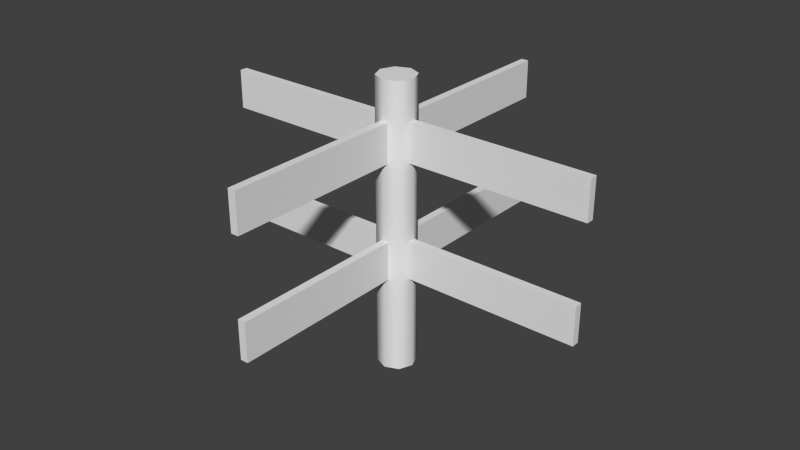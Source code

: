 # Source: FenceFourWayModel.blend  (saved by Blender 2.76.0; exported with 4.5.12 LTS)
import bpy
from mathutils import Matrix  # noqa: F401  (used for matrix-valued properties, if any)

bpy.ops.wm.read_factory_settings(use_empty=True)
scene = bpy.context.scene
scene.name = 'Scene'

# ---- collections
col_collection_1 = bpy.data.collections.new('Collection 1'); scene.collection.children.link(col_collection_1)

# ---- world
world_world = bpy.data.worlds.new('World'); scene.world = world_world
world_world.color = (0.05088, 0.05088, 0.05088)
world_world.use_sun_shadow = False
world_world.sun_shadow_jitter_overblur = 0.0
world_world.cycles.sampling_method = 'MANUAL'
world_world.cycles.sample_map_resolution = 256

# ---- meshes
me_cylinder = bpy.data.meshes.new('Cylinder')
me_cylinder.from_pydata([(-0.5, -0.01, 0.55), (-0.5, -0.01, 0.65), (-0.5, 0.01, 0.55), (-0.5, 0.01, 0.65), (-0.01, -0.5, 0.65), (-0.01, -0.5, 0.55), (0.51, 0.01, 0.55), (0.51, 0.01, 0.65), (0.01, -0.5, 0.65), (0.01, -0.5, 0.55), (0.51, -0.01, 0.65), (0.51, -0.01, 0.55), (-0.01, 0.51, 0.55), (-0.01, 0.51, 0.65), (0.01, 0.51, 0.65), (0.01, 0.51, 0.55), (-0.5, -0.01, 0.25), (-0.5, -0.01, 0.35), (-0.5, 0.01, 0.25), (-0.5, 0.01, 0.35), (-0.01, -0.5, 0.35), (-0.01, -0.5, 0.25), (0.5, 0.01, 0.25), (0.5, 0.01, 0.35), (0.01, -0.5, 0.35), (0.01, -0.5, 0.25), (0.5, -0.01, 0.35), (0.5, -0.01, 0.25), (-0.01, 0.51, 0.25), (-0.01, 0.51, 0.35), (0.01, 0.51, 0.35), (0.01, 0.51, 0.25), (-0.0002268, 0.04914, 0.0), (-0.0002268, 0.04914, 0.75), (0.03452, 0.03475, 0.0), (0.03452, 0.03475, 0.75), (0.04892, 0.0, 0.0), (0.04892, 0.0, 0.75), (0.03452, -0.03475, 0.0), (0.03452, -0.03475, 0.75), (-0.0002268, -0.04914, 0.0), (-0.0002268, -0.04914, 0.75), (-0.03498, -0.03475, 0.0), (-0.03498, -0.03475, 0.75), (-0.04937, 0.0, 0.0), (-0.04937, 0.0, 0.75), (-0.03498, 0.03475, 0.0), (-0.03498, 0.03475, 0.75)], [], [(1, 3, 2, 0), (26, 17, 16, 27), (17, 19, 18, 16), (10, 1, 0, 11), (4, 13, 12, 5), (9, 5, 12, 15), (14, 13, 4, 8), (13, 14, 15, 12), (14, 8, 9, 15), (8, 4, 5, 9), (7, 10, 11, 6), (10, 7, 3, 1), (0, 2, 6, 11), (3, 7, 6, 2), (20, 29, 28, 21), (25, 21, 28, 31), (30, 29, 20, 24), (29, 30, 31, 28), (30, 24, 25, 31), (24, 20, 21, 25), (23, 26, 27, 22), (26, 23, 19, 17), (16, 18, 22, 27), (19, 23, 22, 18), (32, 33, 35, 34), (34, 35, 37, 36), (36, 37, 39, 38), (38, 39, 41, 40), (40, 41, 43, 42), (42, 43, 45, 44), (35, 33, 47, 45, 43, 41, 39, 37), (46, 47, 33, 32), (44, 45, 47, 46), (32, 34, 36, 38, 40, 42, 44, 46)])
me_cylinder.polygons.foreach_set('use_smooth', [True] * 34)
_k = set([(0, 1), (0, 2), (0, 11), (1, 3), (1, 10), (2, 3), (2, 6), (3, 7), (4, 5), (4, 8), (4, 13), (5, 9), (5, 12), (6, 7), (6, 11), (7, 10), (8, 9), (8, 14), (9, 15), (10, 11), (12, 13), (12, 15), (13, 14), (14, 15), (16, 17), (16, 18), (16, 27), (17, 19), (17, 26), (18, 19), (18, 22), (19, 23), (20, 21), (20, 24), (20, 29), (21, 25), (21, 28), (22, 23), (22, 27), (23, 26), (24, 25), (24, 30), (25, 31), (26, 27), (28, 29), (28, 31), (29, 30), (30, 31), (32, 34), (32, 46), (33, 35), (33, 47), (34, 36), (35, 37), (36, 38), (37, 39), (38, 40), (39, 41), (40, 42), (41, 43), (42, 44), (43, 45), (44, 46), (45, 47)])
me_cylinder.attributes.new('sharp_edge', 'BOOLEAN', 'EDGE').data.foreach_set('value', [ (min(e.vertices), max(e.vertices)) in _k for e in me_cylinder.edges])
_uv = me_cylinder.uv_layers.new(name='UVMap')
_uv.uv.foreach_set('vector', [0.64, 1.0, 0.6101, 1.0, 0.6101, 0.9, 0.64, 0.9, 0.85, 1.0, 0.85, 0.0001118, 1.0, 0.0001118, 1.0, 1.0, 0.64, 1.0, 0.6101, 1.0, 0.6101, 0.9, 0.64, 0.9, 0.85, 1.0, 0.85, 0.0001118, 1.0, 0.0001118, 1.0, 1.0, 0.82, 0.0001116, 0.82, 1.0, 0.67, 1.0, 0.67, 0.0001111, 0.64, 0.0001111, 0.67, 0.0001111, 0.67, 1.0, 0.64, 1.0, 0.85, 1.0, 0.82, 1.0, 0.82, 0.0001116, 0.85, 0.0001118, 0.6099, 1.0, 0.5799, 1.0, 0.5799, 0.9, 0.6099, 0.9, 0.85, 1.0, 0.85, 0.0001118, 1.0, 0.0001118, 1.0, 1.0, 0.64, 1.0, 0.6101, 1.0, 0.6101, 0.9, 0.64, 0.9, 0.6099, 1.0, 0.5799, 1.0, 0.5799, 0.9, 0.6099, 0.9, 0.85, 1.0, 0.82, 1.0, 0.82, 0.0001116, 0.85, 0.0001118, 0.64, 0.0001111, 0.67, 0.0001111, 0.67, 1.0, 0.64, 1.0, 0.82, 0.0001116, 0.82, 1.0, 0.67, 1.0, 0.67, 0.0001111, 0.82, 0.0001116, 0.82, 1.0, 0.67, 1.0, 0.67, 0.0001111, 0.64, 0.0001111, 0.67, 0.0001111, 0.67, 1.0, 0.64, 1.0, 0.85, 1.0, 0.82, 1.0, 0.82, 0.0001116, 0.85, 0.0001118, 0.6099, 1.0, 0.5799, 1.0, 0.5799, 0.9, 0.6099, 0.9, 0.85, 1.0, 0.85, 0.0001118, 1.0, 0.0001118, 1.0, 1.0, 0.64, 1.0, 0.6101, 1.0, 0.6101, 0.9, 0.64, 0.9, 0.6099, 1.0, 0.5799, 1.0, 0.5799, 0.9, 0.6099, 0.9, 0.85, 1.0, 0.82, 1.0, 0.82, 0.0001116, 0.85, 0.0001118, 0.64, 0.0001111, 0.67, 0.0001111, 0.67, 1.0, 0.64, 1.0, 0.82, 0.0001116, 0.82, 1.0, 0.67, 1.0, 0.67, 0.0001111, 0.1004, 8.798e-05, 0.1004, 0.9999, 0.05023, 0.9999, 0.05023, 8.778e-05, 0.05023, 8.778e-05, 0.05023, 0.9999, 8.754e-05, 0.9999, 9.088e-05, 8.754e-05, 0.4012, 8.961e-05, 0.4012, 0.9999, 0.3511, 0.9999, 0.3511, 8.929e-05, 0.3511, 8.929e-05, 0.3511, 0.9999, 0.3009, 0.9999, 0.3009, 8.901e-05, 0.3009, 8.901e-05, 0.3009, 0.9999, 0.2508, 0.9999, 0.2508, 8.873e-05, 0.2508, 8.873e-05, 0.2508, 0.9999, 0.2007, 0.9999, 0.2007, 8.849e-05, 0.5214, 0.03609, 0.5569, 0.07155, 0.5569, 0.1217, 0.5214, 0.1571, 0.4713, 0.1571, 0.4358, 0.1217, 0.4358, 0.07155, 0.4713, 0.03609, 0.1505, 8.822e-05, 0.1505, 0.9999, 0.1004, 0.9999, 0.1004, 8.798e-05, 0.2007, 8.849e-05, 0.2007, 0.9999, 0.1505, 0.9999, 0.1505, 8.822e-05, 0.5569, 0.1217, 0.5214, 0.1571, 0.4713, 0.1571, 0.4358, 0.1217, 0.4358, 0.07155, 0.4713, 0.03609, 0.5214, 0.03609, 0.5569, 0.07155])
me_cylinder.use_remesh_preserve_volume = False
me_cylinder.use_remesh_preserve_attributes = False
me_cylinder.use_mirror_vertex_groups = False
me_cylinder.update()

# ---- objects
ob_cylinder = bpy.data.objects.new('Cylinder', me_cylinder)

# ---- transforms, parenting, visibility, modifiers, constraints
ob_cylinder.location = (0.0, 0.0, 0.0)
ob_cylinder.lineart.crease_threshold = 0.0
_m = ob_cylinder.modifiers.new('EdgeSplit', 'EDGE_SPLIT')
_m.use_edge_angle = False

# ---- collection membership
col_collection_1.objects.link(ob_cylinder)

# ---- scene / render settings (as saved in the file)
scene.frame_start = 1; scene.frame_end = 250; scene.frame_set(1)
scene.render.engine = 'BLENDER_EEVEE_NEXT'
scene.render.resolution_percentage = 50
scene.render.dither_intensity = 0.0
scene.cycles.use_denoising = False
scene.cycles.samples = 10
scene.cycles.sampling_pattern = 'TABULATED_SOBOL'
scene.cycles.light_sampling_threshold = 0.0
scene.cycles.use_adaptive_sampling = False
scene.cycles.use_light_tree = False
scene.cycles.blur_glossy = 0.0
scene.cycles.pixel_filter_type = 'GAUSSIAN'
scene.cycles.sample_clamp_indirect = 0.0
scene.view_settings.view_transform = 'Standard'
bpy.context.view_layer.update()

# ---- added for rendering (the .blend has no active camera and no usable light): camera, sun
cam_auto = bpy.data.cameras.new('AutoCamera')
cam_auto.lens = 50.0
cam_auto.sensor_width = 36.0
cam_auto.clip_end = 1000.0
ob_auto_camera = bpy.data.objects.new('AutoCamera', cam_auto)
scene.collection.objects.link(ob_auto_camera)
ob_auto_camera.location = (1.49765, -1.78619, 1.56912)
ob_auto_camera.rotation_euler = (1.09748, -7.21219e-08, 0.694738)
scene.camera = ob_auto_camera
light_auto_sun = bpy.data.lights.new('AutoSun', 'SUN')
light_auto_sun.energy = 3.0
light_auto_sun.angle = 0.0523599
ob_auto_sun = bpy.data.objects.new('AutoSun', light_auto_sun)
scene.collection.objects.link(ob_auto_sun)
ob_auto_sun.rotation_euler = (0.872665, 0.174533, 0.523599)
bpy.context.view_layer.update()
